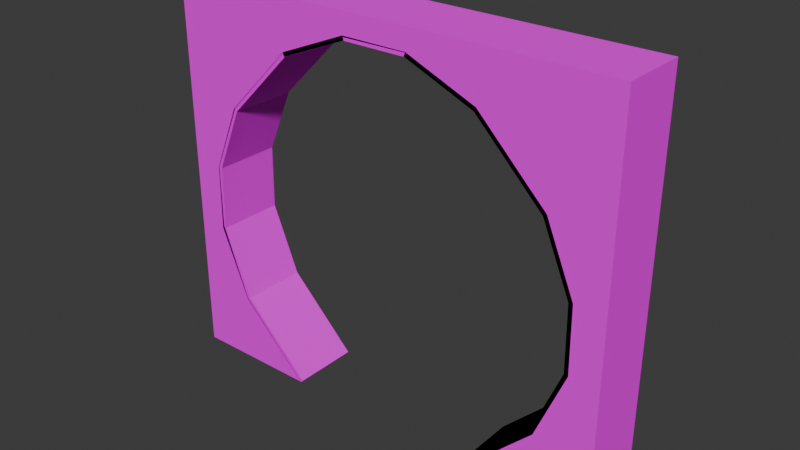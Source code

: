 # Source: circular_tunnel.blend  (saved by Blender 4.3.34; exported with 4.5.12 LTS)
import bpy
from mathutils import Matrix  # noqa: F401  (used for matrix-valued properties, if any)

bpy.ops.wm.read_factory_settings(use_empty=True)
scene = bpy.context.scene
scene.name = 'Scene'

# ---- collections
col_collection = bpy.data.collections.new('Collection'); scene.collection.children.link(col_collection)

# ---- images (referenced by path relative to the original .blend; pixels are not part of the script)
import os
ASSET_DIR = os.environ.get("B2B_ASSET_DIR", "")  # directory of the original .blend (textures are referenced by path, not embedded)
HERE = os.path.dirname(os.path.abspath(__file__))  # packed textures are extracted next to this script under _unpacked/

def load_image(name, relpath, width, height, colorspace="sRGB"):
    """Load a texture the original file referenced (path relative to the .blend, or extracted next to this script)."""
    p = next((c for c in (os.path.join(HERE, relpath), os.path.join(ASSET_DIR, relpath)) if relpath and os.path.exists(c)), "")
    if p:
        img = bpy.data.images.load(p, check_existing=True)
        img.name = name
    else:  # same state as the original file: an image datablock whose file is absent (Cycles renders it pink)
        img = bpy.data.images.new(name, width, height)
        img.source = "FILE"
        img.filepath = "//" + (relpath or name)
    img.colorspace_settings.name = colorspace
    return img
img_tunnel_wall_1_png = load_image('tunnel_wall_1.png', 'tunnel_wall_1.png', 1024, 1024, 'sRGB')

# ---- materials (node trees are filled in below, after node groups)
mat_wallmat = bpy.data.materials.new('WallMat')
mat_wallmat.roughness = 1.0

# ---- material node trees
mat_wallmat.use_nodes = True; mat_wallmat.node_tree.nodes.clear()
_N = mat_wallmat.node_tree.nodes; _L = mat_wallmat.node_tree.links
n0 = _N.new('ShaderNodeBsdfPrincipled'); n0.name = 'Principled BSDF'; n0.location = (0, 300)
n0.inputs[2].default_value = 1.0
n0.inputs[13].default_value = 0.0
n1 = _N.new('ShaderNodeOutputMaterial'); n1.name = 'Material Output'; n1.location = (280, 300)
n2 = _N.new('ShaderNodeTexImage'); n2.name = 'Image Texture'; n2.location = (-480, 300)
n2.image = img_tunnel_wall_1_png
_L.new(n2.outputs[0], n0.inputs[0])
_L.new(n0.outputs[0], n1.inputs[0])
n1.is_active_output = True

# ---- world
world_world = bpy.data.worlds.new('World'); scene.world = world_world
world_world.use_nodes = True; world_world.node_tree.nodes.clear()
_N = world_world.node_tree.nodes; _L = world_world.node_tree.links
n0 = _N.new('ShaderNodeOutputWorld'); n0.name = 'World Output'; n0.location = (300, 300)
n1 = _N.new('ShaderNodeBackground'); n1.name = 'Background'; n1.location = (10, 300)
n1.inputs[0].default_value = (0.05088, 0.05088, 0.05088, 1.0)
_L.new(n1.outputs[0], n0.inputs[0])
n0.is_active_output = True
world_world.color = (0.05088, 0.05088, 0.05088)
world_world.sun_shadow_jitter_overblur = 0.0

# ---- meshes
me_cube_012 = bpy.data.meshes.new('cube.012')
me_cube_012.from_pydata([(0.5, 0.5, 5.487), (-0.5, 0.5, 5.487), (0.5, 0.5, 5.425), (-0.5, 0.5, 5.425), (-0.5, -0.5, 5.487), (0.5, -0.5, 5.487), (-0.5, -0.5, 5.425), (0.5, -0.5, 5.425), (-2.49, 0.5, 4.007), (-2.541, 0.5, 4.041), (-2.9, 0.5, 3.037), (-2.96, 0.5, 3.049), (-2.541, -0.5, 4.041), (-2.49, -0.5, 4.007), (-2.96, -0.5, 3.049), (-2.9, -0.5, 3.037), (-1.455, 0.5, 0.01194), (-2.492, 0.5, 1.042), (-1.499, 0.5, -0.03225), (-2.543, 0.5, 1.008), (-2.492, -0.5, 1.042), (-1.455, -0.5, 0.01194), (-2.543, -0.5, 1.008), (-1.499, -0.5, -0.03225), (-2.914, 0.5, 2.075), (-2.974, 0.5, 2.063), (-2.974, -0.5, 2.063), (-2.914, -0.5, 2.075), (-1.493, 0.5, 5.007), (-1.527, 0.5, 5.058), (-1.527, -0.5, 5.058), (-1.493, -0.5, 5.007), (-0.4942, 0.5, 5.487), (-0.4702, 0.5, 5.43), (-0.4942, -0.5, 5.487), (-0.4702, -0.5, 5.43), (-0.4942, 0.5, 5.487), (-1.534, 0.5, 5.057), (-0.4702, 0.5, 5.43), (-1.51, 0.5, 4.999), (-1.534, -0.5, 5.057), (-0.4942, -0.5, 5.487), (-1.51, -0.5, 4.999), (-0.4702, -0.5, 5.43), (2.49, 0.5, 4.007), (2.541, 0.5, 4.041), (2.9, 0.5, 3.037), (2.96, 0.5, 3.049), (2.541, -0.5, 4.041), (2.49, -0.5, 4.007), (2.96, -0.5, 3.049), (2.9, -0.5, 3.037), (1.455, 0.5, 0.01194), (2.492, 0.5, 1.042), (1.499, 0.5, -0.03225), (2.543, 0.5, 1.008), (2.492, -0.5, 1.042), (1.455, -0.5, 0.01194), (2.543, -0.5, 1.008), (1.499, -0.5, -0.03225), (2.914, 0.5, 2.075), (2.974, 0.5, 2.063), (2.974, -0.5, 2.063), (2.914, -0.5, 2.075), (1.493, 0.5, 5.007), (1.527, 0.5, 5.058), (1.527, -0.5, 5.058), (1.493, -0.5, 5.007), (0.4942, 0.5, 5.487), (0.4702, 0.5, 5.43), (0.4942, -0.5, 5.487), (0.4702, -0.5, 5.43), (0.4942, 0.5, 5.487), (1.534, 0.5, 5.057), (0.4702, 0.5, 5.43), (1.51, 0.5, 4.999), (1.534, -0.5, 5.057), (0.4942, -0.5, 5.487), (1.51, -0.5, 4.999), (0.4702, -0.5, 5.43)], [], [(3, 6, 4, 1), (2, 3, 1, 0), (7, 2, 0, 5), (6, 7, 5, 4), (6, 3, 2, 7), (10, 11, 9, 8), (15, 10, 8, 13), (14, 15, 13, 12), (13, 12, 9, 8), (14, 15, 10, 11), (19, 17, 20, 22), (18, 19, 17, 16), (23, 18, 16, 21), (22, 23, 21, 20), (21, 16, 17, 20), (24, 25, 11, 10), (27, 24, 10, 15), (26, 27, 15, 14), (26, 27, 24, 25), (17, 19, 25, 24), (20, 17, 24, 27), (22, 20, 27, 26), (8, 9, 29, 28), (13, 8, 28, 31), (12, 13, 31, 30), (31, 30, 29, 28), (33, 28, 29, 32), (35, 33, 32, 34), (31, 35, 34, 30), (31, 28, 33, 35), (39, 42, 40, 37), (38, 39, 37, 36), (43, 38, 36, 41), (42, 43, 41, 40), (42, 39, 38, 43), (46, 44, 45, 47), (51, 49, 44, 46), (50, 48, 49, 51), (49, 44, 45, 48), (50, 51, 46, 47), (55, 58, 56, 53), (54, 52, 53, 55), (59, 57, 52, 54), (58, 56, 57, 59), (57, 56, 53, 52), (60, 46, 47, 61), (63, 51, 46, 60), (62, 50, 51, 63), (62, 63, 60, 61), (53, 60, 61, 55), (56, 63, 60, 53), (58, 62, 63, 56), (44, 64, 65, 45), (49, 67, 64, 44), (48, 66, 67, 49), (67, 64, 65, 66), (69, 68, 65, 64), (71, 70, 68, 69), (67, 66, 70, 71), (67, 71, 69, 64), (75, 73, 76, 78), (74, 72, 73, 75), (79, 77, 72, 74), (78, 76, 77, 79), (78, 79, 74, 75)])
me_cube_012.polygons.foreach_set('use_smooth', [True] * 65)
_k = set([(0, 2), (1, 3), (2, 3), (2, 7), (3, 6), (4, 6), (5, 7), (6, 7), (8, 9), (8, 10), (8, 13), (8, 28), (10, 11), (10, 15), (10, 24), (12, 13), (13, 15), (13, 31), (14, 15), (15, 27), (16, 17), (16, 18), (16, 21), (17, 19), (17, 20), (17, 24), (20, 21), (20, 22), (20, 27), (21, 23), (24, 25), (24, 27), (26, 27), (28, 29), (28, 31), (28, 33), (30, 31), (31, 35), (32, 33), (33, 35), (34, 35), (36, 38), (37, 39), (38, 39), (38, 43), (39, 42), (40, 42), (41, 43), (42, 43), (44, 45), (44, 46), (44, 49), (44, 64), (46, 47), (46, 51), (46, 60), (48, 49), (49, 51), (49, 67), (50, 51), (51, 63), (52, 53), (52, 54), (52, 57), (53, 55), (53, 56), (53, 60), (56, 57), (56, 58), (56, 63), (57, 59), (60, 61), (60, 63), (62, 63), (64, 65), (64, 67), (64, 69), (66, 67), (67, 71), (68, 69), (69, 71), (70, 71), (72, 74), (73, 75), (74, 75), (74, 79), (75, 78), (76, 78), (77, 79), (78, 79)])
me_cube_012.attributes.new('sharp_edge', 'BOOLEAN', 'EDGE').data.foreach_set('value', [ (min(e.vertices), max(e.vertices)) in _k for e in me_cube_012.edges])
_uv = me_cube_012.uv_layers.new(name='UVMap')
_uv.uv.foreach_set('vector', [0.1875, 0.8203, 0.3125, 0.8203, 0.3125, 0.8281, 0.1875, 0.8281, 0.04688, 0.8203, 0.1875, 0.8203, 0.1875, 0.8281, 0.04688, 0.8281, 0.4531, 0.8203, 0.5781, 0.8203, 0.5781, 0.8281, 0.4531, 0.8281, 0.3125, 0.8203, 0.4531, 0.8203, 0.4531, 0.8281, 0.3125, 0.8281, 0.4922, 0.6875, 0.0, 0.6875, 0.0, 1.0, 0.4922, 1.0, 0.1875, 0.8203, 0.1875, 0.8281, 0.04688, 0.8281, 0.04688, 0.8203, 0.4922, 0.6875, 0.0, 0.6875, 0.0, 1.0, 0.4922, 1.0, 0.3125, 0.8281, 0.3125, 0.8203, 0.4531, 0.8203, 0.4531, 0.8281, 0.4531, 0.8203, 0.4531, 0.8281, 0.5781, 0.8281, 0.5781, 0.8203, 0.3125, 0.8281, 0.3125, 0.8203, 0.1875, 0.8203, 0.1875, 0.8281, 0.1875, 0.8203, 0.1875, 0.8281, 0.3125, 0.8281, 0.3125, 0.8203, 0.04688, 0.8203, 0.1875, 0.8203, 0.1875, 0.8281, 0.04688, 0.8281, 0.4531, 0.8203, 0.5781, 0.8203, 0.5781, 0.8281, 0.4531, 0.8281, 0.3125, 0.8203, 0.4531, 0.8203, 0.4531, 0.8281, 0.3125, 0.8281, 0.07617, 0.0, 0.4199, 0.0, 0.4199, 0.3281, 0.07617, 0.3281, 0.502, 0.6895, 0.502, 1.0, 0.0, 1.0, 0.0, 0.6895, 0.4922, 0.6875, 0.0, 0.6875, 0.0, 1.0, 0.4922, 1.0, 0.0, 1.0, 0.0, 0.6895, 0.4902, 0.6895, 0.4902, 1.0, 0.3125, 0.8281, 0.3125, 0.8203, 0.1875, 0.8203, 0.1875, 0.8281, 0.1875, 0.8203, 0.1875, 0.8281, 0.04688, 0.8281, 0.04688, 0.8203, 0.4434, 0.332, 0.07617, 0.332, 0.07617, 0.6719, 0.4434, 0.6719, 0.3125, 0.8281, 0.3125, 0.8203, 0.4531, 0.8203, 0.4531, 0.8281, 0.1875, 0.8203, 0.1875, 0.8281, 0.04688, 0.8281, 0.04688, 0.8203, 0.3972, 0.8003, 0.1196, 0.8003, 0.1196, 0.9766, 0.3972, 0.9766, 0.3125, 0.8281, 0.3125, 0.8203, 0.4531, 0.8203, 0.4531, 0.8281, 0.4531, 0.8203, 0.4531, 0.8281, 0.5781, 0.8281, 0.5781, 0.8203, 0.04688, 0.8203, 0.1875, 0.8203, 0.1875, 0.8281, 0.04688, 0.8281, 0.4531, 0.8203, 0.5781, 0.8203, 0.5781, 0.8281, 0.4531, 0.8281, 0.3125, 0.8203, 0.4531, 0.8203, 0.4531, 0.8281, 0.3125, 0.8281, 0.4922, 0.6875, 0.0, 0.6875, 0.0, 1.0, 0.4922, 1.0, 0.1875, 0.8203, 0.3125, 0.8203, 0.3125, 0.8281, 0.1875, 0.8281, 0.04688, 0.8203, 0.1875, 0.8203, 0.1875, 0.8281, 0.04688, 0.8281, 0.4531, 0.8203, 0.5781, 0.8203, 0.5781, 0.8281, 0.4531, 0.8281, 0.3125, 0.8203, 0.4531, 0.8203, 0.4531, 0.8281, 0.3125, 0.8281, 0.4922, 0.6875, 0.0, 0.6875, 0.0, 1.0, 0.4922, 1.0, 0.1875, 0.8203, 0.04688, 0.8203, 0.04688, 0.8281, 0.1875, 0.8281, 0.4922, 0.6875, 0.4922, 1.0, 0.0, 1.0, 0.0, 0.6875, 0.3125, 0.8281, 0.4531, 0.8281, 0.4531, 0.8203, 0.3125, 0.8203, 0.4531, 0.8203, 0.5781, 0.8203, 0.5781, 0.8281, 0.4531, 0.8281, 0.3125, 0.8281, 0.3125, 0.8203, 0.1875, 0.8203, 0.1875, 0.8281, 0.1875, 0.8203, 0.3125, 0.8203, 0.3125, 0.8281, 0.1875, 0.8281, 0.04688, 0.8203, 0.04688, 0.8281, 0.1875, 0.8281, 0.1875, 0.8203, 0.4531, 0.8203, 0.4531, 0.8281, 0.5781, 0.8281, 0.5781, 0.8203, 0.3125, 0.8203, 0.3125, 0.8281, 0.4531, 0.8281, 0.4531, 0.8203, 0.07617, 0.0, 0.07617, 0.3281, 0.4199, 0.3281, 0.4199, 0.0, 0.502, 0.6895, 0.0, 0.6895, 0.0, 1.0, 0.502, 1.0, 0.4922, 0.6875, 0.4922, 1.0, 0.0, 1.0, 0.0, 0.6875, 0.0, 1.0, 0.4902, 1.0, 0.4902, 0.6895, 0.0, 0.6895, 0.3125, 0.8281, 0.3125, 0.8203, 0.1875, 0.8203, 0.1875, 0.8281, 0.1875, 0.8203, 0.04688, 0.8203, 0.04688, 0.8281, 0.1875, 0.8281, 0.4434, 0.332, 0.4434, 0.6719, 0.07617, 0.6719, 0.07617, 0.332, 0.3125, 0.8281, 0.4531, 0.8281, 0.4531, 0.8203, 0.3125, 0.8203, 0.1875, 0.8203, 0.04688, 0.8203, 0.04688, 0.8281, 0.1875, 0.8281, 0.3858, 0.6785, 0.3858, 0.8965, 0.04245, 0.8965, 0.04245, 0.6785, 0.3125, 0.8281, 0.4531, 0.8281, 0.4531, 0.8203, 0.3125, 0.8203, 0.4531, 0.8203, 0.5781, 0.8203, 0.5781, 0.8281, 0.4531, 0.8281, 0.04688, 0.8203, 0.04688, 0.8281, 0.1875, 0.8281, 0.1875, 0.8203, 0.4531, 0.8203, 0.4531, 0.8281, 0.5781, 0.8281, 0.5781, 0.8203, 0.3125, 0.8203, 0.3125, 0.8281, 0.4531, 0.8281, 0.4531, 0.8203, 0.4922, 0.6875, 0.4922, 1.0, 0.0, 1.0, 0.0, 0.6875, 0.1875, 0.8203, 0.1875, 0.8281, 0.3125, 0.8281, 0.3125, 0.8203, 0.04688, 0.8203, 0.04688, 0.8281, 0.1875, 0.8281, 0.1875, 0.8203, 0.4531, 0.8203, 0.4531, 0.8281, 0.5781, 0.8281, 0.5781, 0.8203, 0.3125, 0.8203, 0.3125, 0.8281, 0.4531, 0.8281, 0.4531, 0.8203, 0.4922, 0.6875, 0.4922, 1.0, 0.0, 1.0, 0.0, 0.6875])
me_cube_012.materials.append(mat_wallmat)
me_cube_012.update()
me_cube_012.normals_split_custom_set([tuple(v) for v in zip(*[iter([-1.0, -2.98e-08, 0.0, -1.0, -2.98e-08, 0.0, -1.0, -2.98e-08, 0.0, -1.0, -2.98e-08, 0.0, -2.98e-08, 1.0, 0.0, -2.98e-08, 1.0, 0.0, -2.98e-08, 1.0, 0.0, -2.98e-08, 1.0, 0.0, 1.0, 2.98e-08, 0.0, 1.0, 2.98e-08, 0.0, 1.0, 2.98e-08, 0.0, 1.0, 2.98e-08, 0.0, 2.98e-08, -1.0, 0.0, 2.98e-08, -1.0, 0.0, 2.98e-08, -1.0, 0.0, 2.98e-08, -1.0, 0.0, 0.0, 0.0, -1.0, 0.0, 0.0, -1.0, 0.0, 0.0, -1.0, 0.0, 0.0, -1.0, 0.0, 1.0, -1.455e-07, 0.0, 1.0, -1.455e-07, 0.0, 1.0, -1.455e-07, 0.0, 1.0, -1.455e-07, 0.9211, -0.006999, -0.3893, 0.9211, 0.006999, -0.3893, 0.9211, -0.006999, -0.3893, 0.9211, 0.006999, -0.3893, 0.0, -1.0, 1.455e-07, 0.0, -1.0, 1.455e-07, 0.0, -1.0, 1.455e-07, 0.0, -1.0, 1.455e-07, 0.545, -0.194, 0.8157, 0.545, 0.194, 0.8157, 0.545, -0.194, 0.8157, 0.545, 0.194, 0.8157, 0.3819, 0.0, 0.9242, 0.3819, 9.326e-06, 0.9242, 0.3819, -9.28e-06, 0.9242, 0.3819, 5.586e-05, 0.9242, -0.5449, -0.1947, 0.8156, -0.5449, 0.1947, 0.8156, -0.545, -0.1947, 0.8155, -0.5449, 0.1947, 0.8156, -2.593e-08, 1.0, 0.0, -2.593e-08, 1.0, 0.0, -2.593e-08, 1.0, 0.0, -2.593e-08, 1.0, 0.0, 0.7071, 1.192e-07, -0.7071, 0.7071, 1.192e-07, -0.7071, 0.7071, 1.192e-07, -0.7071, 0.7071, 1.192e-07, -0.7071, 2.593e-08, -1.0, 0.0, 2.593e-08, -1.0, 0.0, 2.593e-08, -1.0, 0.0, 2.593e-08, -1.0, 0.0, 0.7049, 0.003164, 0.7093, 0.7049, -0.003164, 0.7093, 0.7048, 0.003164, 0.7094, 0.7049, -0.00326, 0.7093, 0.0, 1.0, 3.178e-08, 0.0, 1.0, 3.178e-08, 0.0, 1.0, 3.178e-08, 0.0, 1.0, 3.178e-08, 0.9998, -0.01515, -0.01512, 0.9998, 0.0151, -0.01513, 0.9998, -0.01515, -0.01513, 0.9998, 0.0151, -0.01512, 0.0, -1.0, 0.0, 0.0, -1.0, 0.0, 0.0, -1.0, 0.0, 0.0, -1.0, 0.0, 0.1914, 0.1944, -0.9621, 0.1914, -0.1944, -0.9621, 0.1913, 0.1944, -0.9621, 0.1914, -0.1945, -0.962, 0.0, 1.0, 1.099e-07, 0.0, 1.0, 1.099e-07, 0.0, 1.0, 1.099e-07, 0.0, 1.0, 1.099e-07, 0.9255, -0.004267, 0.3787, 0.9255, 0.004267, 0.3787, 0.9255, -0.004219, 0.3787, 0.9255, 0.004266, 0.3787, 0.0, -1.0, -1.099e-07, 0.0, -1.0, -1.099e-07, 0.0, -1.0, -1.099e-07, 0.0, -1.0, -1.099e-07, -2.961e-08, 1.0, 2.176e-08, -2.961e-08, 1.0, 2.176e-08, -2.961e-08, 1.0, 2.176e-08, -2.961e-08, 1.0, 2.176e-08, 0.7083, 0.001534, -0.7059, 0.7082, -0.001485, -0.706, 0.7083, 0.001486, -0.7059, 0.7083, -0.001485, -0.7059, 2.961e-08, -1.0, -2.176e-08, 2.961e-08, -1.0, -2.176e-08, 2.961e-08, -1.0, -2.176e-08, 2.961e-08, -1.0, -2.176e-08, 0.8155, -0.1948, 0.545, 0.8172, 0.1948, 0.5425, 0.8155, -0.1948, 0.5449, 0.8155, 0.1948, 0.5449, -2.375e-08, 1.0, 0.0, -2.375e-08, 1.0, 0.0, -2.375e-08, 1.0, 0.0, -2.375e-08, 1.0, 0.0, 0.9239, 5.96e-08, 0.3827, 0.9239, 5.96e-08, 0.3827, 0.9239, 5.96e-08, 0.3827, 0.9239, 5.96e-08, 0.3827, 4.749e-08, -1.0, 0.0, 4.749e-08, -1.0, 0.0, 4.749e-08, -1.0, 0.0, 4.749e-08, -1.0, 0.0, 0.3823, -0.0004499, -0.924, 0.3814, 0.0004499, -0.9244, 0.3819, -0.0004692, -0.9242, 0.3817, 0.0004692, -0.9243, -0.9239, 0.0, -0.3827, -0.9239, 0.0, -0.3827, -0.9239, 0.0, -0.3827, -0.9239, 0.0, -0.3827, -2.447e-08, 1.0, 0.0, -2.447e-08, 1.0, 0.0, -2.447e-08, 1.0, 0.0, -2.447e-08, 1.0, 0.0, 0.9239, 5.96e-08, 0.3827, 0.9239, 5.96e-08, 0.3827, 0.9239, 5.96e-08, 0.3827, 0.9239, 5.96e-08, 0.3827, 4.895e-08, -1.0, 0.0, 4.895e-08, -1.0, 0.0, 4.895e-08, -1.0, 0.0, 4.895e-08, -1.0, 0.0, 0.3827, 0.0, -0.9239, 0.3827, 0.0, -0.9239, 0.3827, 0.0, -0.9239, 0.3827, 0.0, -0.9239, 4.4e-05, -1.0, 1.837e-05, 2.654e-05, -1.0, -3.995e-05, -4.4e-05, -1.0, -1.883e-05, -9.318e-06, -1.0, 4.662e-05, 0.9211, -0.006951, 0.3893, 0.9211, 0.006951, 0.3893, 0.9211, -0.006951, 0.3893, 0.9211, 0.006951, 0.3893, -4.4e-05, 1.0, -1.836e-05, 2.654e-05, 1.0, -3.949e-05, 4.4e-05, 1.0, 1.883e-05, -9.32e-06, 1.0, 4.709e-05, 0.545, -0.194, -0.8157, 0.545, 0.194, -0.8157, 0.545, -0.194, -0.8157, 0.545, 0.194, -0.8157, 0.0008571, 0.0, -1.0, 0.0008092, 9.326e-06, -1.0, 0.0008571, -9.28e-06, -1.0, 0.0008092, 5.586e-05, -1.0, -0.5449, -0.1946, -0.8156, -0.5449, 0.1947, -0.8156, -0.5449, -0.1947, -0.8156, -0.5449, 0.1947, -0.8156, 3.38e-05, -1.0, 3.384e-05, 3.37e-05, -1.0, -3.382e-05, -2.651e-05, -1.0, -3.966e-05, -3.37e-05, -1.0, 3.389e-05, 0.7071, -4.765e-05, 0.7071, 0.7071, 1.192e-07, 0.7071, 0.7071, -4.765e-05, 0.7071, 0.7071, 1.169e-07, 0.7071, -2.657e-05, 1.0, -3.97e-05, 3.365e-05, 1.0, -3.387e-05, 3.375e-05, 1.0, 3.38e-05, -3.375e-05, 1.0, 3.385e-05, 0.7049, 0.003212, -0.7093, 0.7049, -0.003212, -0.7093, 0.7049, 0.003212, -0.7093, 0.7049, -0.003212, -0.7093, 4.777e-05, -1.0, 7.546e-07, 9.32e-06, -1.0, -4.682e-05, -4.777e-05, -1.0, -6.714e-07, 9.319e-06, -1.0, 4.689e-05, 0.9998, -0.01515, 0.01515, 0.9998, 0.01515, 0.01513, 0.9998, -0.01515, 0.01514, 0.9998, 0.01515, 0.01515, -4.777e-05, 1.0, -7.053e-07, 9.322e-06, 1.0, -4.685e-05, 4.777e-05, 1.0, 7.229e-07, 9.319e-06, 1.0, 4.685e-05, 0.1914, 0.1944, 0.9621, 0.1914, -0.1944, 0.9621, 0.1914, 0.1944, 0.9621, 0.1914, -0.1945, 0.962, 4.421e-05, -1.0, -1.787e-05, -9.32e-06, -1.0, -4.663e-05, -4.421e-05, -1.0, 1.832e-05, 2.654e-05, -1.0, 3.994e-05, 0.9255, -0.004219, -0.3787, 0.9255, 0.004219, -0.3787, 0.9255, -0.004219, -0.3787, 0.9255, 0.004219, -0.3787, -4.421e-05, 1.0, 1.788e-05, -9.318e-06, 1.0, -4.707e-05, 4.421e-05, 1.0, -1.831e-05, 2.654e-05, 1.0, 3.95e-05, 3.386e-05, -1.0, 3.372e-05, 3.975e-05, -1.0, -2.654e-05, -3.38e-05, -1.0, -3.372e-05, -2.651e-05, -1.0, 3.972e-05, 0.7082, 0.001486, 0.706, 0.7083, -0.001485, 0.7059, 0.7082, 0.001486, 0.706, 0.7082, -0.001485, 0.706, -3.386e-05, 1.0, -3.407e-05, 3.969e-05, 1.0, -2.689e-05, 3.38e-05, 1.0, 3.338e-05, -2.683e-05, 1.0, 3.977e-05, 0.8156, -0.1948, -0.5449, 0.8139, 0.1948, -0.5474, 0.8155, -0.1948, -0.5449, 0.8155, 0.1948, -0.5449, 4.418e-05, -1.0, -1.831e-05, -1.828e-05, -1.0, -4.414e-05, -3.967e-05, -1.0, 2.651e-05, 1.829e-05, -1.0, 4.412e-05, 0.9239, -4.771e-05, -0.3827, 0.9239, 3.446e-06, -0.3826, 0.9239, -4.771e-05, -0.3827, 0.9239, 3.444e-06, -0.3826, -3.974e-05, 1.0, 2.653e-05, -1.836e-05, 1.0, -4.413e-05, 4.411e-05, 1.0, -1.83e-05, 1.821e-05, 1.0, 4.414e-05, 0.3814, -0.0004178, 0.9244, 0.3822, 0.0004177, 0.9241, 0.3817, -0.0006098, 0.9243, 0.3819, 0.0003284, 0.9242, -0.9239, -4.777e-05, 0.3827, -0.9239, 3.384e-06, 0.3826, -0.9239, -4.777e-05, 0.3827, -0.9239, 3.384e-06, 0.3827, 4.418e-05, -1.0, -1.831e-05, -1.823e-05, -1.0, -4.416e-05, -4.409e-05, -1.0, 1.825e-05, 1.833e-05, -1.0, 4.411e-05, 0.9239, -4.771e-05, -0.3827, 0.9239, 3.446e-06, -0.3826, 0.9239, -4.771e-05, -0.3827, 0.9239, 3.444e-06, -0.3826, -4.416e-05, 1.0, 1.827e-05, -1.831e-05, 1.0, -4.415e-05, 4.411e-05, 1.0, -1.829e-05, 1.826e-05, 1.0, 4.412e-05, 0.3827, 4.777e-05, 0.9239, 0.3827, 5.425e-13, 0.9239, 0.3827, -4.777e-05, 0.9239, 0.3826, -5.697e-13, 0.9239])] * 3)])
me_cube_003 = bpy.data.meshes.new('Cube.003')
me_cube_003.from_pydata([(3.406, -0.5, -0.02225), (3.406, -0.5, 5.799), (-3.406, -0.5, -0.02225), (-3.406, -0.5, 5.799), (3.406, 0.5, -0.02225), (3.406, 0.5, 5.799), (-3.406, 0.5, -0.02225), (-3.406, 0.5, 5.799), (2.953, -0.5, 2.041), (2.945, -0.5, 3.065), (2.526, -0.5, 4.059), (2.527, -0.5, 0.9968), (0.4929, -0.5, 5.478), (-1.528, -0.5, 5.049), (-0.4949, -0.5, 5.468), (1.523, -0.5, 5.054), (1.501, -0.5, -0.02225), (-1.502, -0.5, -0.02225), (-2.949, -0.5, 2.105), (-2.537, -0.5, 1.019), (-2.949, -0.5, 3.052), (-2.519, -0.5, 4.052), (1.523, 0.5, 5.054), (-0.4949, 0.5, 5.468), (0.4929, 0.5, 5.478), (-2.537, 0.5, 1.019), (-2.949, 0.5, 3.052), (-2.949, 0.5, 2.105), (-2.519, 0.5, 4.052), (-1.528, 0.5, 5.049), (2.945, 0.5, 3.065), (2.527, 0.5, 0.9968), (2.953, 0.5, 2.041), (-1.502, 0.5, -0.02225), (1.501, 0.5, -0.02225), (2.526, 0.5, 4.059)], [], [(13, 3, 21), (2, 3, 7, 6), (4, 32, 30, 5), (4, 5, 1, 0), (4, 0, 16, 34), (17, 2, 6, 33), (7, 3, 1, 5), (20, 18, 27, 26), (18, 19, 25, 27), (33, 25, 19, 17), (16, 11, 31, 34), (8, 32, 31, 11), (9, 30, 32, 8), (10, 35, 30, 9), (35, 10, 15, 22), (12, 24, 22, 15), (14, 23, 24, 12), (13, 29, 23, 14), (13, 21, 28, 29), (21, 20, 26, 28), (34, 31, 4), (4, 31, 32), (5, 22, 24), (22, 5, 35), (35, 5, 30), (7, 29, 28), (23, 29, 7), (28, 26, 7), (25, 6, 27), (20, 21, 3), (3, 2, 18, 20), (17, 19, 2), (19, 18, 2), (13, 14, 3), (3, 14, 12, 1), (12, 15, 1), (10, 1, 15), (9, 1, 10), (11, 16, 0), (11, 0, 8), (1, 9, 8, 0), (6, 7, 26, 27), (5, 24, 23, 7), (33, 6, 25)])
_uv = me_cube_003.uv_layers.new(name='UVMap')
_uv.uv.foreach_set('vector', [0.2756, 0.8172, 0.0, 0.9273, 0.1301, 0.6709, 0.4141, 0.0, 0.4141, 1.0, 0.5859, 1.0, 0.5859, 0.0, 1.0, 0.0727, 0.9335, 0.3756, 0.9323, 0.5259, 1.0, 0.9273, 0.5859, 0.0, 0.5859, 1.0, 0.4141, 1.0, 0.4141, 0.0, 0.375, 0.75, 0.125, 0.75, 0.125, 0.6828, 0.375, 0.6828, 0.125, 0.5685, 0.125, 0.5, 0.375, 0.5, 0.375, 0.5685, 0.625, 0.5, 0.875, 0.5, 0.875, 0.75, 0.625, 0.75, 1.0, 0.5766, 0.9286, 0.5766, 0.9286, 0.9524, 1.0, 0.9524, 0.9286, 0.5766, 0.8571, 0.5766, 0.8571, 0.9524, 0.9286, 0.9524, 0.7886, 0.9524, 0.8571, 0.9524, 0.8571, 0.5766, 0.7886, 0.5766, 0.7118, 0.5766, 0.6429, 0.5766, 0.6429, 0.9524, 0.7118, 0.9524, 0.5714, 0.5766, 0.5714, 0.9524, 0.6429, 0.9524, 0.6429, 0.5766, 0.5, 0.5766, 0.5, 0.9524, 0.5714, 0.9524, 0.5714, 0.5766, 0.4286, 0.5766, 0.4286, 0.9524, 0.5, 0.9524, 0.5, 0.5766, 0.4286, 0.9524, 0.4286, 0.5766, 0.3571, 0.5766, 0.3571, 0.9524, 0.2857, 0.5766, 0.2857, 0.9524, 0.3571, 0.9524, 0.3571, 0.5766, 0.2143, 0.5766, 0.2143, 0.9524, 0.2857, 0.9524, 0.2857, 0.5766, 0.1429, 0.5766, 0.1429, 0.9524, 0.2143, 0.9524, 0.2143, 0.5766, 0.1429, 0.5766, 0.07143, 0.5766, 0.07143, 0.9524, 0.1429, 0.9524, 0.07143, 0.5766, -1.341e-07, 0.5766, -1.341e-07, 0.9524, 0.07143, 0.9524, 0.7203, 0.0727, 0.871, 0.2223, 1.0, 0.0727, 1.0, 0.0727, 0.871, 0.2223, 0.9335, 0.3756, 1.0, 0.9273, 0.7236, 0.8179, 0.5724, 0.8802, 0.7236, 0.8179, 1.0, 0.9273, 0.8709, 0.6719, 0.8709, 0.6719, 1.0, 0.9273, 0.9323, 0.5259, 0.0, 0.9273, 0.2756, 0.8172, 0.1301, 0.6709, 0.4273, 0.8787, 0.2756, 0.8172, 0.0, 0.9273, 0.1301, 0.6709, 0.06711, 0.524, 0.0, 0.9273, 0.1275, 0.2256, 0.0, 0.0727, 0.06713, 0.385, 0.06711, 0.524, 0.1301, 0.6709, 0.0, 0.9273, 0.0, 0.9273, 0.0, 0.0727, 0.06713, 0.385, 0.06711, 0.524, 0.2795, 0.0727, 0.1275, 0.2256, 0.0, 0.0727, 0.1275, 0.2256, 0.06713, 0.385, 0.0, 0.0727, 0.2756, 0.8172, 0.4273, 0.8787, 0.0, 0.9273, 0.0, 0.9273, 0.4273, 0.8787, 0.5724, 0.8802, 1.0, 0.9273, 0.5724, 0.8802, 0.7236, 0.8179, 1.0, 0.9273, 0.8709, 0.6719, 1.0, 0.9273, 0.7236, 0.8179, 0.9323, 0.5259, 1.0, 0.9273, 0.8709, 0.6719, 0.871, 0.2223, 0.7203, 0.0727, 1.0, 0.0727, 0.871, 0.2223, 1.0, 0.0727, 0.9335, 0.3756, 1.0, 0.9273, 0.9323, 0.5259, 0.9335, 0.3756, 1.0, 0.0727, 0.0, 0.0727, 0.0, 0.9273, 0.06711, 0.524, 0.06713, 0.385, 1.0, 0.9273, 0.5724, 0.8802, 0.4273, 0.8787, 0.0, 0.9273, 0.2795, 0.0727, 0.0, 0.0727, 0.1275, 0.2256])
me_cube_003.materials.append(mat_wallmat)
me_cube_003.update()

# ---- objects
ob_cube_012 = bpy.data.objects.new('cube.012', me_cube_012)
ob_cubeasd = bpy.data.objects.new('Cubeasd', me_cube_003)

# ---- transforms, parenting, visibility, modifiers, constraints
ob_cube_012.location = (0.0, 0.0, 0.0)
ob_cubeasd.location = (0.0, 0.0, 0.0)

# ---- collection membership
col_collection.objects.link(ob_cube_012)
col_collection.objects.link(ob_cubeasd)

# ---- scene / render settings (as saved in the file)
scene.frame_start = 1; scene.frame_end = 250; scene.frame_set(0)
scene.render.engine = 'BLENDER_EEVEE_NEXT'
bpy.context.view_layer.update()

# ---- added for rendering (the .blend has no active camera and no usable light): camera, sun
cam_auto = bpy.data.cameras.new('AutoCamera')
cam_auto.lens = 50.0
cam_auto.sensor_width = 36.0
cam_auto.clip_end = 1000.0
ob_auto_camera = bpy.data.objects.new('AutoCamera', cam_auto)
scene.collection.objects.link(ob_auto_camera)
ob_auto_camera.location = (8.34766, -10.0172, 9.56151)
ob_auto_camera.rotation_euler = (1.09748, -7.21219e-08, 0.694738)
scene.camera = ob_auto_camera
light_auto_sun = bpy.data.lights.new('AutoSun', 'SUN')
light_auto_sun.energy = 3.0
light_auto_sun.angle = 0.0523599
ob_auto_sun = bpy.data.objects.new('AutoSun', light_auto_sun)
scene.collection.objects.link(ob_auto_sun)
ob_auto_sun.rotation_euler = (0.872665, 0.174533, 0.523599)
bpy.context.view_layer.update()
